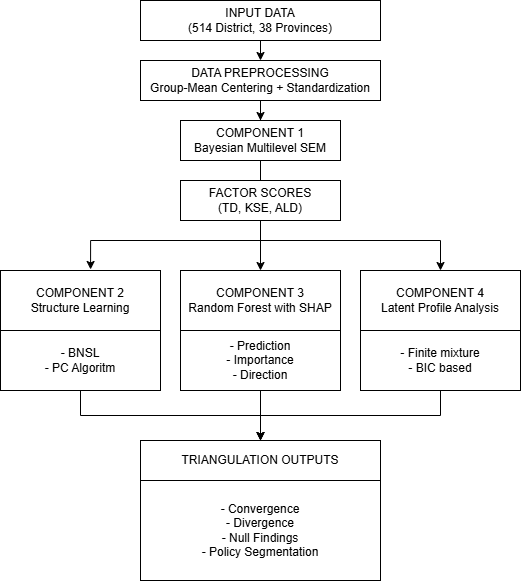

The diagram above was exported from draw.io. Its source (the exported page's mxGraphModel, read from the mxfile embedded in the PNG):
<mxGraphModel dx="1229" dy="616" grid="1" gridSize="10" guides="1" tooltips="1" connect="1" arrows="1" fold="1" page="1" pageScale="1" pageWidth="827" pageHeight="1169" math="0" shadow="0">
  <root>
    <mxCell id="0" />
    <mxCell id="1" parent="0" />
    <mxCell id="JeH9wb0ZJWv27c5wv5jf-4" edge="1" parent="1" source="JeH9wb0ZJWv27c5wv5jf-1" style="edgeStyle=orthogonalEdgeStyle;rounded=0;orthogonalLoop=1;jettySize=auto;html=1;exitX=0.5;exitY=1;exitDx=0;exitDy=0;entryX=0.5;entryY=0;entryDx=0;entryDy=0;" target="JeH9wb0ZJWv27c5wv5jf-2">
      <mxGeometry relative="1" as="geometry" />
    </mxCell>
    <mxCell id="JeH9wb0ZJWv27c5wv5jf-1" parent="1" style="rounded=0;whiteSpace=wrap;html=1;" value="INPUT DATA&lt;div&gt;(514 District, 38 Provinces)&lt;/div&gt;" vertex="1">
      <mxGeometry height="40" width="240" x="280" y="40" as="geometry" />
    </mxCell>
    <mxCell id="JeH9wb0ZJWv27c5wv5jf-6" edge="1" parent="1" source="JeH9wb0ZJWv27c5wv5jf-2" style="edgeStyle=orthogonalEdgeStyle;rounded=0;orthogonalLoop=1;jettySize=auto;html=1;" target="JeH9wb0ZJWv27c5wv5jf-5" value="">
      <mxGeometry relative="1" as="geometry" />
    </mxCell>
    <mxCell id="JeH9wb0ZJWv27c5wv5jf-2" parent="1" style="rounded=0;whiteSpace=wrap;html=1;" value="DATA PREPROCESSING&lt;div&gt;Group-Mean Centering + Standardization&lt;/div&gt;" vertex="1">
      <mxGeometry height="40" width="240" x="280" y="100" as="geometry" />
    </mxCell>
    <mxCell id="JeH9wb0ZJWv27c5wv5jf-11" edge="1" parent="1" source="JeH9wb0ZJWv27c5wv5jf-5" style="edgeStyle=orthogonalEdgeStyle;rounded=0;orthogonalLoop=1;jettySize=auto;html=1;" target="JeH9wb0ZJWv27c5wv5jf-9" value="">
      <mxGeometry relative="1" as="geometry" />
    </mxCell>
    <mxCell id="JeH9wb0ZJWv27c5wv5jf-5" parent="1" style="rounded=0;whiteSpace=wrap;html=1;" value="&lt;div&gt;COMPONENT 1&lt;/div&gt;Bayesian Multilevel SEM" vertex="1">
      <mxGeometry height="40" width="160" x="320" y="160" as="geometry" />
    </mxCell>
    <mxCell id="JeH9wb0ZJWv27c5wv5jf-7" parent="1" style="rounded=0;whiteSpace=wrap;html=1;" value="&lt;div&gt;FACTOR SCORES&lt;/div&gt;&lt;div&gt;(TD, KSE, ALD)&lt;/div&gt;" vertex="1">
      <mxGeometry height="40" width="160" x="320" y="220" as="geometry" />
    </mxCell>
    <mxCell id="JeH9wb0ZJWv27c5wv5jf-8" parent="1" style="rounded=0;whiteSpace=wrap;html=1;" value="&lt;div&gt;COMPONENT 2&lt;/div&gt;&lt;div&gt;Structure Learning&lt;/div&gt;" vertex="1">
      <mxGeometry height="60" width="160" x="140" y="310" as="geometry" />
    </mxCell>
    <mxCell id="JeH9wb0ZJWv27c5wv5jf-9" parent="1" style="rounded=0;whiteSpace=wrap;html=1;" value="&lt;div&gt;COMPONENT 3&lt;/div&gt;&lt;div&gt;Random Forest with SHAP&lt;/div&gt;" vertex="1">
      <mxGeometry height="60" width="160" x="320" y="310" as="geometry" />
    </mxCell>
    <mxCell id="JeH9wb0ZJWv27c5wv5jf-12" edge="1" parent="1" style="edgeStyle=orthogonalEdgeStyle;rounded=0;orthogonalLoop=1;jettySize=auto;html=1;entryX=0.563;entryY=-0.017;entryDx=0;entryDy=0;entryPerimeter=0;" target="JeH9wb0ZJWv27c5wv5jf-8">
      <mxGeometry relative="1" as="geometry">
        <Array as="points">
          <mxPoint x="230" y="280" />
        </Array>
        <mxPoint x="400" y="280" as="sourcePoint" />
      </mxGeometry>
    </mxCell>
    <mxCell id="JeH9wb0ZJWv27c5wv5jf-13" edge="1" parent="1" style="edgeStyle=orthogonalEdgeStyle;rounded=0;orthogonalLoop=1;jettySize=auto;html=1;entryX=0.5;entryY=0;entryDx=0;entryDy=0;" target="JeH9wb0ZJWv27c5wv5jf-21">
      <mxGeometry relative="1" as="geometry">
        <Array as="points">
          <mxPoint x="580" y="280" />
        </Array>
        <mxPoint x="400" y="280" as="sourcePoint" />
        <mxPoint x="600" y="310" as="targetPoint" />
      </mxGeometry>
    </mxCell>
    <mxCell id="JeH9wb0ZJWv27c5wv5jf-18" edge="1" parent="1" source="JeH9wb0ZJWv27c5wv5jf-8" style="edgeStyle=orthogonalEdgeStyle;rounded=0;orthogonalLoop=1;jettySize=auto;html=1;exitX=0.5;exitY=1;exitDx=0;exitDy=0;" target="JeH9wb0ZJWv27c5wv5jf-8">
      <mxGeometry relative="1" as="geometry" />
    </mxCell>
    <mxCell id="JeH9wb0ZJWv27c5wv5jf-19" edge="1" parent="1" source="JeH9wb0ZJWv27c5wv5jf-8" style="edgeStyle=orthogonalEdgeStyle;rounded=0;orthogonalLoop=1;jettySize=auto;html=1;exitX=0.5;exitY=1;exitDx=0;exitDy=0;" target="JeH9wb0ZJWv27c5wv5jf-8">
      <mxGeometry relative="1" as="geometry" />
    </mxCell>
    <mxCell id="JeH9wb0ZJWv27c5wv5jf-27" edge="1" parent="1" source="JeH9wb0ZJWv27c5wv5jf-20" style="edgeStyle=orthogonalEdgeStyle;rounded=0;orthogonalLoop=1;jettySize=auto;html=1;exitX=0.5;exitY=1;exitDx=0;exitDy=0;entryX=0.5;entryY=0;entryDx=0;entryDy=0;" target="JeH9wb0ZJWv27c5wv5jf-24">
      <mxGeometry relative="1" as="geometry" />
    </mxCell>
    <mxCell id="JeH9wb0ZJWv27c5wv5jf-20" parent="1" style="rounded=0;whiteSpace=wrap;html=1;" value="&lt;div&gt;- BNSL&lt;/div&gt;&lt;div&gt;- PC Algoritm&lt;/div&gt;" vertex="1">
      <mxGeometry height="60" width="160" x="140" y="370" as="geometry" />
    </mxCell>
    <mxCell id="JeH9wb0ZJWv27c5wv5jf-21" parent="1" style="rounded=0;whiteSpace=wrap;html=1;" value="&lt;div&gt;COMPONENT 4&lt;/div&gt;&lt;div&gt;Latent Profile Analysis&lt;/div&gt;" vertex="1">
      <mxGeometry height="60" width="160" x="500" y="310" as="geometry" />
    </mxCell>
    <mxCell id="JeH9wb0ZJWv27c5wv5jf-26" edge="1" parent="1" source="JeH9wb0ZJWv27c5wv5jf-22" style="edgeStyle=orthogonalEdgeStyle;rounded=0;orthogonalLoop=1;jettySize=auto;html=1;exitX=0.5;exitY=1;exitDx=0;exitDy=0;entryX=0.5;entryY=0;entryDx=0;entryDy=0;" target="JeH9wb0ZJWv27c5wv5jf-24">
      <mxGeometry relative="1" as="geometry" />
    </mxCell>
    <mxCell id="JeH9wb0ZJWv27c5wv5jf-22" parent="1" style="rounded=0;whiteSpace=wrap;html=1;" value="&lt;div&gt;- Prediction&lt;/div&gt;&lt;div&gt;- Importance&lt;/div&gt;&lt;div&gt;- Direction&lt;/div&gt;" vertex="1">
      <mxGeometry height="60" width="160" x="320" y="370" as="geometry" />
    </mxCell>
    <mxCell id="JeH9wb0ZJWv27c5wv5jf-28" edge="1" parent="1" source="JeH9wb0ZJWv27c5wv5jf-23" style="edgeStyle=orthogonalEdgeStyle;rounded=0;orthogonalLoop=1;jettySize=auto;html=1;exitX=0.5;exitY=1;exitDx=0;exitDy=0;entryX=0.5;entryY=0;entryDx=0;entryDy=0;" target="JeH9wb0ZJWv27c5wv5jf-24">
      <mxGeometry relative="1" as="geometry" />
    </mxCell>
    <mxCell id="JeH9wb0ZJWv27c5wv5jf-23" parent="1" style="rounded=0;whiteSpace=wrap;html=1;" value="- Finite mixture&lt;div&gt;- BIC based&lt;/div&gt;" vertex="1">
      <mxGeometry height="60" width="160" x="500" y="370" as="geometry" />
    </mxCell>
    <mxCell id="JeH9wb0ZJWv27c5wv5jf-24" parent="1" style="rounded=0;whiteSpace=wrap;html=1;" value="TRIANGULATION OUTPUTS" vertex="1">
      <mxGeometry height="40" width="240" x="280" y="480" as="geometry" />
    </mxCell>
    <mxCell id="JeH9wb0ZJWv27c5wv5jf-25" parent="1" style="rounded=0;whiteSpace=wrap;html=1;" value="- Convergence&lt;div&gt;- Divergence&lt;/div&gt;&lt;div&gt;- Null Findings&lt;/div&gt;&lt;div&gt;- Policy Segmentation&lt;/div&gt;" vertex="1">
      <mxGeometry height="100" width="240" x="280" y="520" as="geometry" />
    </mxCell>
  </root>
</mxGraphModel>